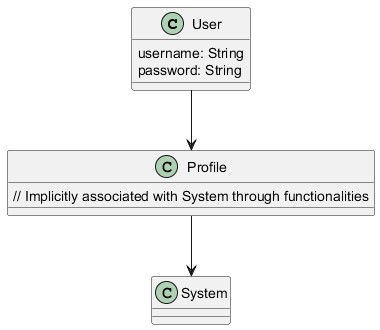

The diagram above was rendered by PlantUML. Its source (embedded in the PNG):
@startuml
class User {
    username: String
    password: String
}

User --> Profile

class Profile {
    // Implicitly associated with System through functionalities
}

Profile --> System
@enduml